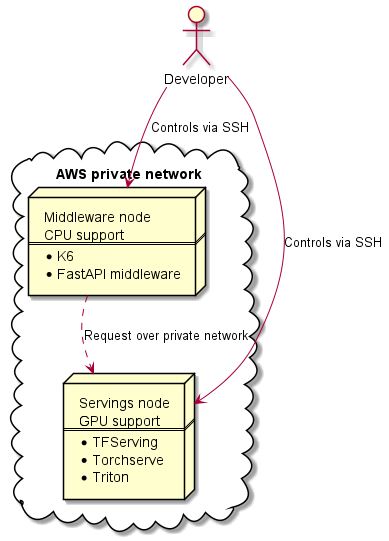

The diagram above was rendered by PlantUML. Its source (embedded in the PNG):
@startuml

cloud "AWS private network" {
    node Servings [
        Servings node
        GPU support
        ====
        * TFServing
        * Torchserve
        * Triton
    ]


    node Middleware [
        Middleware node
        CPU support
        ====
        * K6
        * FastAPI middleware
    ]
}

actor Developer

Middleware ..> Servings : Request over private network

Developer --> Servings : Controls via SSH
Developer --> Middleware : Controls via SSH

@enduml